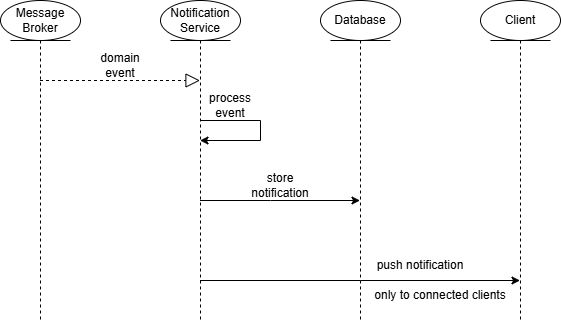

The diagram above was exported from draw.io. Its source (the exported page's mxGraphModel, read from the mxfile embedded in the PNG):
<mxGraphModel dx="717" dy="742" grid="1" gridSize="10" guides="1" tooltips="1" connect="1" arrows="1" fold="1" page="1" pageScale="1" pageWidth="827" pageHeight="1169" math="0" shadow="0">
  <root>
    <mxCell id="0" />
    <mxCell id="1" parent="0" />
    <mxCell id="r-N2WR92UnchukDi7cvy-1" parent="1" style="shape=umlLifeline;perimeter=lifelinePerimeter;whiteSpace=wrap;html=1;container=1;dropTarget=0;collapsible=0;recursiveResize=0;outlineConnect=0;portConstraint=eastwest;newEdgeStyle={&quot;curved&quot;:0,&quot;rounded&quot;:0};participant=umlEntity;" value="Message&lt;div&gt;Broker&lt;/div&gt;" vertex="1">
      <mxGeometry height="320" width="80" x="160" y="180" as="geometry" />
    </mxCell>
    <mxCell id="r-N2WR92UnchukDi7cvy-2" parent="1" style="shape=umlLifeline;perimeter=lifelinePerimeter;whiteSpace=wrap;html=1;container=1;dropTarget=0;collapsible=0;recursiveResize=0;outlineConnect=0;portConstraint=eastwest;newEdgeStyle={&quot;curved&quot;:0,&quot;rounded&quot;:0};participant=umlEntity;" value="Database" vertex="1">
      <mxGeometry height="320" width="80" x="480" y="180" as="geometry" />
    </mxCell>
    <mxCell id="r-N2WR92UnchukDi7cvy-3" edge="1" parent="1" source="r-N2WR92UnchukDi7cvy-6" style="edgeStyle=orthogonalEdgeStyle;rounded=0;orthogonalLoop=1;jettySize=auto;html=1;curved=0;" target="r-N2WR92UnchukDi7cvy-2">
      <mxGeometry relative="1" as="geometry">
        <Array as="points">
          <mxPoint x="430" y="380" />
          <mxPoint x="430" y="380" />
        </Array>
        <mxPoint x="359.5" y="370" as="sourcePoint" />
        <mxPoint x="359.5" y="390" as="targetPoint" />
      </mxGeometry>
    </mxCell>
    <mxCell id="r-N2WR92UnchukDi7cvy-15" edge="1" parent="1" source="r-N2WR92UnchukDi7cvy-6" style="edgeStyle=orthogonalEdgeStyle;rounded=0;orthogonalLoop=1;jettySize=auto;html=1;curved=0;" target="r-N2WR92UnchukDi7cvy-14">
      <mxGeometry relative="1" as="geometry">
        <Array as="points">
          <mxPoint x="520" y="460" />
          <mxPoint x="520" y="460" />
        </Array>
      </mxGeometry>
    </mxCell>
    <mxCell id="r-N2WR92UnchukDi7cvy-6" parent="1" style="shape=umlLifeline;perimeter=lifelinePerimeter;whiteSpace=wrap;html=1;container=1;dropTarget=0;collapsible=0;recursiveResize=0;outlineConnect=0;portConstraint=eastwest;newEdgeStyle={&quot;curved&quot;:0,&quot;rounded&quot;:0};participant=umlEntity;" value="Notification Service" vertex="1">
      <mxGeometry height="320" width="80" x="320" y="180" as="geometry" />
    </mxCell>
    <mxCell id="r-N2WR92UnchukDi7cvy-7" edge="1" parent="1" style="edgeStyle=orthogonalEdgeStyle;rounded=0;orthogonalLoop=1;jettySize=auto;html=1;curved=0;" target="r-N2WR92UnchukDi7cvy-6">
      <mxGeometry relative="1" as="geometry">
        <Array as="points">
          <mxPoint x="420" y="300" />
          <mxPoint x="420" y="320" />
        </Array>
        <mxPoint x="360" y="300" as="sourcePoint" />
        <mxPoint x="430" y="320" as="targetPoint" />
      </mxGeometry>
    </mxCell>
    <mxCell id="r-N2WR92UnchukDi7cvy-8" parent="1" style="text;html=1;whiteSpace=wrap;strokeColor=none;fillColor=none;align=center;verticalAlign=middle;rounded=0;" value="process event" vertex="1">
      <mxGeometry height="30" width="60" x="360" y="270" as="geometry" />
    </mxCell>
    <mxCell id="r-N2WR92UnchukDi7cvy-9" parent="1" style="text;html=1;whiteSpace=wrap;strokeColor=none;fillColor=none;align=center;verticalAlign=middle;rounded=0;" value="store notification" vertex="1">
      <mxGeometry height="30" width="80" x="400" y="350" as="geometry" />
    </mxCell>
    <mxCell id="r-N2WR92UnchukDi7cvy-12" parent="1" style="text;html=1;whiteSpace=wrap;strokeColor=none;fillColor=none;align=center;verticalAlign=middle;rounded=0;" value="domain event" vertex="1">
      <mxGeometry height="30" width="60" x="250" y="230" as="geometry" />
    </mxCell>
    <mxCell id="r-N2WR92UnchukDi7cvy-13" edge="1" parent="1" source="r-N2WR92UnchukDi7cvy-1" style="endArrow=block;dashed=1;endFill=0;endSize=12;html=1;rounded=0;" target="r-N2WR92UnchukDi7cvy-6" value="">
      <mxGeometry relative="1" width="160" as="geometry">
        <Array as="points">
          <mxPoint x="280" y="260" />
        </Array>
        <mxPoint x="380" y="450" as="sourcePoint" />
        <mxPoint x="540" y="450" as="targetPoint" />
      </mxGeometry>
    </mxCell>
    <mxCell id="r-N2WR92UnchukDi7cvy-14" parent="1" style="shape=umlLifeline;perimeter=lifelinePerimeter;whiteSpace=wrap;html=1;container=1;dropTarget=0;collapsible=0;recursiveResize=0;outlineConnect=0;portConstraint=eastwest;newEdgeStyle={&quot;curved&quot;:0,&quot;rounded&quot;:0};participant=umlEntity;" value="Client" vertex="1">
      <mxGeometry height="320" width="80" x="640" y="180" as="geometry" />
    </mxCell>
    <mxCell id="r-N2WR92UnchukDi7cvy-16" parent="1" style="text;html=1;whiteSpace=wrap;strokeColor=none;fillColor=none;align=center;verticalAlign=middle;rounded=0;" value="push notification" vertex="1">
      <mxGeometry height="30" width="100" x="530" y="430" as="geometry" />
    </mxCell>
    <mxCell id="r-N2WR92UnchukDi7cvy-17" parent="1" style="text;html=1;whiteSpace=wrap;strokeColor=none;fillColor=none;align=center;verticalAlign=middle;rounded=0;" value="only to connected clients" vertex="1">
      <mxGeometry height="30" width="140" x="530" y="460" as="geometry" />
    </mxCell>
  </root>
</mxGraphModel>